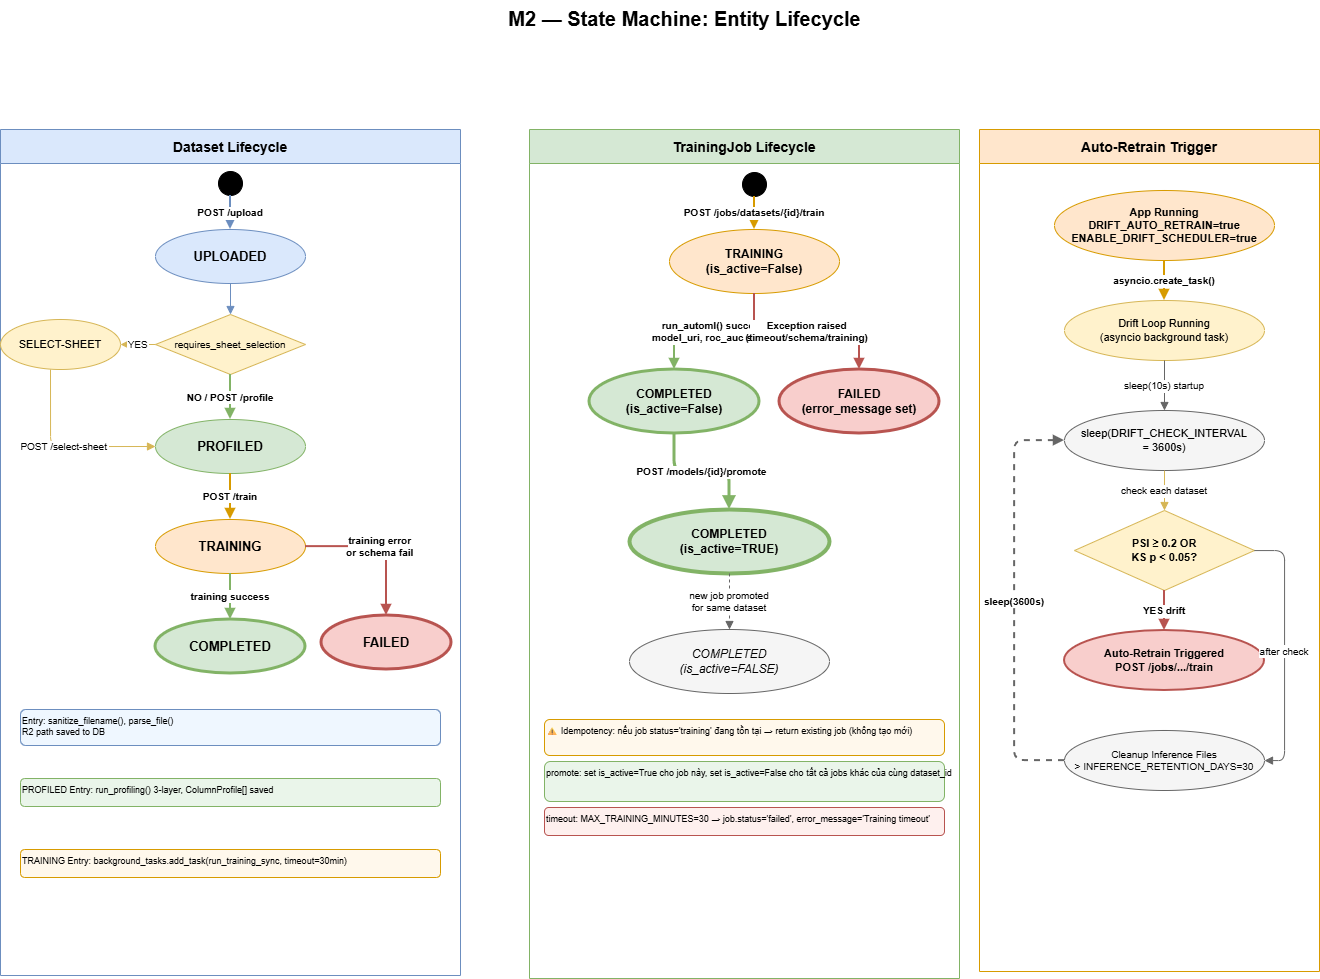

The diagram above was exported from draw.io. Its source (the exported page's mxGraphModel, read from the mxfile embedded in the PNG):
<mxGraphModel dx="1885" dy="999" grid="0" gridSize="10" guides="1" tooltips="1" connect="1" arrows="1" fold="1" page="1" pageScale="1" pageWidth="1654" pageHeight="1169" math="0" shadow="0">
  <root>
    <mxCell id="0" />
    <mxCell id="1" parent="0" />
    <mxCell id="2" parent="1" style="text;html=1;strokeColor=none;fillColor=none;align=center;fontSize=20;fontStyle=1;" value="M2 — State Machine: Entity Lifecycle" vertex="1">
      <mxGeometry height="36" width="1100" x="200" y="10" as="geometry" />
    </mxCell>
    <mxCell id="10" parent="1" style="swimlane;startSize=34;fillColor=#dae8fc;strokeColor=#6c8ebf;fontSize=14;fontStyle=1;" value="Dataset Lifecycle" vertex="1">
      <mxGeometry height="846" width="460" x="66" y="139" as="geometry" />
    </mxCell>
    <mxCell id="11" parent="10" style="ellipse;aspect=fixed;fillColor=#000000;strokeColor=#000000;" value="" vertex="1">
      <mxGeometry height="24" width="24" x="218" y="42" as="geometry" />
    </mxCell>
    <mxCell id="12" parent="10" style="ellipse;whiteSpace=wrap;html=1;fillColor=#dae8fc;strokeColor=#6c8ebf;fontSize=13;fontStyle=1;" value="UPLOADED" vertex="1">
      <mxGeometry height="54" width="150" x="155" y="100" as="geometry" />
    </mxCell>
    <mxCell id="13" parent="10" style="rhombus;whiteSpace=wrap;html=1;fillColor=#fff2cc;strokeColor=#d6b656;fontSize=10;" value="requires_sheet_selection" vertex="1">
      <mxGeometry height="60" width="150" x="155" y="185" as="geometry" />
    </mxCell>
    <mxCell id="14" parent="10" style="ellipse;whiteSpace=wrap;html=1;fillColor=#fff2cc;strokeColor=#d6b656;fontSize=11;" value="SELECT-SHEET" vertex="1">
      <mxGeometry height="50" width="120" y="190" as="geometry" />
    </mxCell>
    <mxCell id="15" parent="10" style="ellipse;whiteSpace=wrap;html=1;fillColor=#d5e8d4;strokeColor=#82b366;fontSize=13;fontStyle=1;" value="PROFILED" vertex="1">
      <mxGeometry height="54" width="150" x="155" y="290" as="geometry" />
    </mxCell>
    <mxCell id="16" parent="10" style="ellipse;whiteSpace=wrap;html=1;fillColor=#ffe6cc;strokeColor=#d79b00;fontSize=13;fontStyle=1;" value="TRAINING" vertex="1">
      <mxGeometry height="54" width="150" x="155" y="390" as="geometry" />
    </mxCell>
    <mxCell id="17" parent="10" style="ellipse;whiteSpace=wrap;html=1;fillColor=#d5e8d4;strokeColor=#82b366;fontSize=13;fontStyle=1;strokeWidth=3;" value="COMPLETED" vertex="1">
      <mxGeometry height="54" width="150" x="155" y="490" as="geometry" />
    </mxCell>
    <mxCell id="18" parent="10" style="ellipse;whiteSpace=wrap;html=1;fillColor=#f8cecc;strokeColor=#b85450;fontSize=13;fontStyle=1;strokeWidth=3;" value="FAILED" vertex="1">
      <mxGeometry height="54" width="130" x="321" y="486" as="geometry" />
    </mxCell>
    <mxCell id="150" edge="1" parent="10" source="11" style="edgeStyle=orthogonalEdgeStyle;endArrow=block;endFill=1;strokeColor=#6c8ebf;strokeWidth=2;fontStyle=1;fontSize=10;" target="12" value="POST /upload">
      <mxGeometry relative="1" as="geometry" />
    </mxCell>
    <mxCell id="151" edge="1" parent="10" source="12" style="edgeStyle=orthogonalEdgeStyle;endArrow=block;endFill=1;strokeColor=#6c8ebf;fontSize=10;" target="13">
      <mxGeometry relative="1" as="geometry" />
    </mxCell>
    <mxCell id="152" edge="1" parent="10" source="13" style="edgeStyle=orthogonalEdgeStyle;endArrow=block;endFill=1;strokeColor=#d6b656;fontSize=10;" target="14" value="YES">
      <mxGeometry relative="1" as="geometry" />
    </mxCell>
    <mxCell id="153" edge="1" parent="10" style="edgeStyle=orthogonalEdgeStyle;endArrow=block;endFill=1;strokeColor=#d6b656;fontSize=10;entryX=0;entryY=0.5;entryDx=0;entryDy=0;" target="15" value="POST /select-sheet">
      <mxGeometry relative="1" as="geometry">
        <Array as="points">
          <mxPoint x="50" y="317" />
        </Array>
        <mxPoint x="50" y="240.00022603955148" as="sourcePoint" />
        <mxPoint x="200" y="345.43" as="targetPoint" />
      </mxGeometry>
    </mxCell>
    <mxCell id="154" edge="1" parent="10" source="13" style="edgeStyle=orthogonalEdgeStyle;endArrow=block;endFill=1;strokeColor=#82b366;strokeWidth=2;fontStyle=1;fontSize=10;" target="15" value="NO / POST /profile">
      <mxGeometry relative="1" as="geometry" />
    </mxCell>
    <mxCell id="155" edge="1" parent="10" source="15" style="edgeStyle=orthogonalEdgeStyle;endArrow=block;endFill=1;strokeColor=#d79b00;strokeWidth=2;fontStyle=1;fontSize=10;" target="16" value="POST /train">
      <mxGeometry relative="1" as="geometry" />
    </mxCell>
    <mxCell id="156" edge="1" parent="10" source="16" style="edgeStyle=orthogonalEdgeStyle;endArrow=block;endFill=1;strokeColor=#82b366;strokeWidth=2;fontStyle=1;fontSize=10;" target="17" value="training success">
      <mxGeometry relative="1" as="geometry" />
    </mxCell>
    <mxCell id="157" edge="1" parent="10" source="16" style="edgeStyle=orthogonalEdgeStyle;endArrow=block;endFill=1;strokeColor=#b85450;strokeWidth=2;fontStyle=1;fontSize=10;" target="18" value="training error&#10;or schema fail">
      <mxGeometry relative="1" as="geometry" />
    </mxCell>
    <mxCell id="19" parent="10" style="text;html=1;strokeColor=#6c8ebf;fillColor=#eff7ff;fontSize=9;align=left;rounded=1;" value="Entry: sanitize_filename(), parse_file()&#10;R2 path saved to DB" vertex="1">
      <mxGeometry height="36" width="420" x="20" y="580" as="geometry" />
    </mxCell>
    <mxCell id="19b" parent="10" style="text;html=1;strokeColor=#82b366;fillColor=#eaf5ea;fontSize=9;align=left;rounded=1;" value="PROFILED Entry: run_profiling() 3-layer, ColumnProfile[] saved" vertex="1">
      <mxGeometry height="28" width="420" x="20" y="649" as="geometry" />
    </mxCell>
    <mxCell id="19c" parent="10" style="text;html=1;strokeColor=#d79b00;fillColor=#fff8ec;fontSize=9;align=left;rounded=1;" value="TRAINING Entry: background_tasks.add_task(run_training_sync, timeout=30min)" vertex="1">
      <mxGeometry height="28" width="420" x="20" y="720" as="geometry" />
    </mxCell>
    <mxCell id="20" parent="1" style="swimlane;startSize=34;fillColor=#d5e8d4;strokeColor=#82b366;fontSize=14;fontStyle=1;" value="TrainingJob Lifecycle" vertex="1">
      <mxGeometry height="849" width="430" x="595" y="139" as="geometry" />
    </mxCell>
    <mxCell id="21" parent="20" style="ellipse;aspect=fixed;fillColor=#000000;strokeColor=#000000;" value="" vertex="1">
      <mxGeometry height="24" width="24" x="213" y="43" as="geometry" />
    </mxCell>
    <mxCell id="22" parent="20" style="ellipse;whiteSpace=wrap;html=1;fillColor=#ffe6cc;strokeColor=#d79b00;fontSize=12;fontStyle=1;" value="TRAINING&#10;(is_active=False)" vertex="1">
      <mxGeometry height="64" width="170" x="140" y="100" as="geometry" />
    </mxCell>
    <mxCell id="23" parent="20" style="ellipse;whiteSpace=wrap;html=1;fillColor=#d5e8d4;strokeColor=#82b366;fontSize=12;fontStyle=1;strokeWidth=3;" value="COMPLETED&#10;(is_active=False)" vertex="1">
      <mxGeometry height="64" width="170" x="60" y="240" as="geometry" />
    </mxCell>
    <mxCell id="24" parent="20" style="ellipse;whiteSpace=wrap;html=1;fillColor=#f8cecc;strokeColor=#b85450;fontSize=12;fontStyle=1;strokeWidth=3;" value="FAILED&#10;(error_message set)" vertex="1">
      <mxGeometry height="64" width="160" x="250" y="240" as="geometry" />
    </mxCell>
    <mxCell id="25" parent="20" style="ellipse;whiteSpace=wrap;html=1;fillColor=#d5e8d4;strokeColor=#82b366;fontSize=12;fontStyle=1;strokeWidth=4;" value="COMPLETED&#10;(is_active=TRUE)" vertex="1">
      <mxGeometry height="64" width="200" x="100" y="380" as="geometry" />
    </mxCell>
    <mxCell id="26" parent="20" style="ellipse;whiteSpace=wrap;html=1;fillColor=#f5f5f5;strokeColor=#666666;fontSize=12;fontStyle=2;" value="COMPLETED&#10;(is_active=FALSE)" vertex="1">
      <mxGeometry height="64" width="200" x="100" y="500" as="geometry" />
    </mxCell>
    <mxCell id="160" edge="1" parent="20" source="21" style="edgeStyle=orthogonalEdgeStyle;endArrow=block;endFill=1;strokeColor=#d79b00;strokeWidth=2;fontStyle=1;fontSize=10;" target="22" value="POST /jobs/datasets/{id}/train">
      <mxGeometry relative="1" as="geometry" />
    </mxCell>
    <mxCell id="161" edge="1" parent="20" source="22" style="edgeStyle=orthogonalEdgeStyle;endArrow=block;endFill=1;strokeColor=#82b366;strokeWidth=2;fontStyle=1;fontSize=10;" target="23" value="run_automl() success&#10;model_uri, roc_auc saved">
      <mxGeometry relative="1" as="geometry" />
    </mxCell>
    <mxCell id="162" edge="1" parent="20" source="22" style="edgeStyle=orthogonalEdgeStyle;endArrow=block;endFill=1;strokeColor=#b85450;strokeWidth=2;fontStyle=1;fontSize=10;" target="24" value="Exception raised&#10;(timeout/schema/training)">
      <mxGeometry relative="1" as="geometry" />
    </mxCell>
    <mxCell id="163" edge="1" parent="20" source="23" style="edgeStyle=orthogonalEdgeStyle;endArrow=block;endFill=1;strokeColor=#82b366;strokeWidth=3;fontStyle=1;fontSize=10;" target="25" value="POST /models/{id}/promote">
      <mxGeometry relative="1" as="geometry" />
    </mxCell>
    <mxCell id="164" edge="1" parent="20" source="25" style="edgeStyle=orthogonalEdgeStyle;endArrow=block;endFill=1;strokeColor=#666666;strokeWidth=1;dashed=1;fontSize=10;" target="26" value="new job promoted&#10;for same dataset">
      <mxGeometry relative="1" as="geometry" />
    </mxCell>
    <mxCell id="27" parent="20" style="text;html=1;strokeColor=#d79b00;fillColor=#fff8ec;fontSize=9;align=left;rounded=1;" value="⚠ Idempotency: nếu job status='training' đang tồn tại → return existing job (không tạo mới)" vertex="1">
      <mxGeometry height="36" width="400" x="15" y="590" as="geometry" />
    </mxCell>
    <mxCell id="28" parent="20" style="text;html=1;strokeColor=#82b366;fillColor=#eaf5ea;fontSize=9;align=left;rounded=1;" value="promote: set is_active=True cho job này, set is_active=False cho tất cả jobs khác của cùng dataset_id" vertex="1">
      <mxGeometry height="40" width="400" x="15" y="632" as="geometry" />
    </mxCell>
    <mxCell id="29" parent="20" style="text;html=1;strokeColor=#b85450;fillColor=#fef0ee;fontSize=9;align=left;rounded=1;" value="timeout: MAX_TRAINING_MINUTES=30 → job.status='failed', error_message='Training timeout'" vertex="1">
      <mxGeometry height="28" width="400" x="15" y="678" as="geometry" />
    </mxCell>
    <mxCell id="30" parent="1" style="swimlane;startSize=34;fillColor=#ffe6cc;strokeColor=#d79b00;fontSize=14;fontStyle=1;" value="Auto-Retrain Trigger" vertex="1">
      <mxGeometry height="842" width="340" x="1045" y="139" as="geometry" />
    </mxCell>
    <mxCell id="31" parent="30" style="ellipse;whiteSpace=wrap;html=1;fillColor=#ffe6cc;strokeColor=#d79b00;fontSize=11;fontStyle=1;" value="App Running&#10;DRIFT_AUTO_RETRAIN=true&#10;ENABLE_DRIFT_SCHEDULER=true" vertex="1">
      <mxGeometry height="70" width="220" x="75" y="61" as="geometry" />
    </mxCell>
    <mxCell id="32" parent="30" style="ellipse;whiteSpace=wrap;html=1;fillColor=#fff2cc;strokeColor=#d6b656;fontSize=11;" value="Drift Loop Running&#10;(asyncio background task)" vertex="1">
      <mxGeometry height="60" width="200" x="85" y="171" as="geometry" />
    </mxCell>
    <mxCell id="33" parent="30" style="ellipse;whiteSpace=wrap;html=1;fillColor=#f5f5f5;strokeColor=#666666;fontSize=11;" value="sleep(DRIFT_CHECK_INTERVAL&#10;= 3600s)" vertex="1">
      <mxGeometry height="60" width="200" x="85" y="281" as="geometry" />
    </mxCell>
    <mxCell id="34" parent="30" style="rhombus;whiteSpace=wrap;html=1;fillColor=#fff2cc;strokeColor=#d6b656;fontSize=11;fontStyle=1;" value="PSI ≥ 0.2 OR&#10;KS p &lt; 0.05?" vertex="1">
      <mxGeometry height="80" width="180" x="95" y="381" as="geometry" />
    </mxCell>
    <mxCell id="35" parent="30" style="ellipse;whiteSpace=wrap;html=1;fillColor=#f8cecc;strokeColor=#b85450;fontSize=11;fontStyle=1;strokeWidth=2;" value="Auto-Retrain Triggered&#10;POST /jobs/.../train" vertex="1">
      <mxGeometry height="60" width="200" x="85" y="501" as="geometry" />
    </mxCell>
    <mxCell id="36" parent="30" style="ellipse;whiteSpace=wrap;html=1;fillColor=#f5f5f5;strokeColor=#666666;fontSize=10;" value="Cleanup Inference Files&#10;&gt; INFERENCE_RETENTION_DAYS=30" vertex="1">
      <mxGeometry height="60" width="200" x="85" y="601" as="geometry" />
    </mxCell>
    <mxCell id="170" edge="1" parent="30" source="31" style="edgeStyle=orthogonalEdgeStyle;endArrow=block;endFill=1;strokeColor=#d79b00;strokeWidth=2;fontStyle=1;fontSize=10;" target="32" value="asyncio.create_task()">
      <mxGeometry relative="1" as="geometry" />
    </mxCell>
    <mxCell id="171" edge="1" parent="30" source="32" style="edgeStyle=orthogonalEdgeStyle;endArrow=block;endFill=1;strokeColor=#666666;fontSize=10;" target="33" value="sleep(10s) startup">
      <mxGeometry relative="1" as="geometry" />
    </mxCell>
    <mxCell id="172" edge="1" parent="30" source="33" style="edgeStyle=orthogonalEdgeStyle;endArrow=block;endFill=1;strokeColor=#d6b656;fontSize=10;" target="34" value="check each dataset">
      <mxGeometry relative="1" as="geometry" />
    </mxCell>
    <mxCell id="173" edge="1" parent="30" source="34" style="edgeStyle=orthogonalEdgeStyle;endArrow=block;endFill=1;strokeColor=#b85450;strokeWidth=2;fontStyle=1;fontSize=10;" target="35" value="YES drift">
      <mxGeometry relative="1" as="geometry" />
    </mxCell>
    <mxCell id="174" edge="1" parent="30" source="34" style="edgeStyle=orthogonalEdgeStyle;endArrow=block;endFill=1;strokeColor=#666666;fontSize=10;" target="36" value="after check">
      <mxGeometry relative="1" as="geometry">
        <Array as="points">
          <mxPoint x="305" y="421" />
          <mxPoint x="305" y="631" />
        </Array>
      </mxGeometry>
    </mxCell>
    <mxCell id="175" edge="1" parent="30" source="36" style="edgeStyle=orthogonalEdgeStyle;endArrow=block;endFill=1;strokeColor=#666666;strokeWidth=2;fontStyle=1;fontSize=10;dashed=1;" target="33" value="sleep(3600s)">
      <mxGeometry relative="1" as="geometry">
        <Array as="points">
          <mxPoint x="35" y="631" />
          <mxPoint x="35" y="311" />
        </Array>
      </mxGeometry>
    </mxCell>
  </root>
</mxGraphModel>